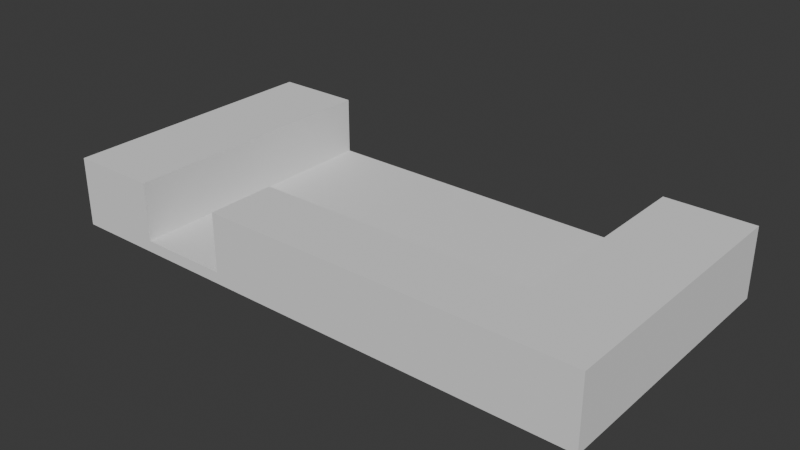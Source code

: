# Source: Mapa_parque_Grande_familia.blend  (saved by Blender 5.0.118; exported with 4.5.12 LTS)
import bpy
from mathutils import Matrix  # noqa: F401  (used for matrix-valued properties, if any)

bpy.ops.wm.read_factory_settings(use_empty=True)
scene = bpy.context.scene
scene.name = 'Scene'

# ---- collections
col_collection = bpy.data.collections.new('Collection'); scene.collection.children.link(col_collection)

# ---- world
world_world = bpy.data.worlds.new('World'); scene.world = world_world
world_world.use_nodes = True; world_world.node_tree.nodes.clear()
_N = world_world.node_tree.nodes; _L = world_world.node_tree.links
n0 = _N.new('ShaderNodeOutputWorld'); n0.name = 'World Output'; n0.location = (200, 100)
n1 = _N.new('ShaderNodeBackground'); n1.name = 'Background'; n1.location = (-200, 100)
n1.inputs[0].default_value = (0.05088, 0.05088, 0.05088, 1.0)
_L.new(n1.outputs[0], n0.inputs[0])
n0.is_active_output = True
world_world.color = (0.05088, 0.05088, 0.05088)
world_world.sun_shadow_jitter_overblur = 0.0

# ---- meshes
me_cube_001 = bpy.data.meshes.new('Cube.001')
me_cube_001.from_pydata([(-1.0, -1.0, -1.0), (-1.0, -1.0, 1.0), (-1.0, 1.0, -1.0), (-1.0, 1.0, 1.0), (1.0, -1.0, -1.0), (1.0, -1.0, 1.0), (1.0, 1.0, -1.0), (1.0, 1.0, 1.0), (0.6777, 1.0, -1.0), (-0.6777, 1.0, -1.0), (-0.6777, 1.0, 1.0), (0.6777, 1.0, 1.0), (-0.6777, -1.0, -1.0), (0.6777, -1.0, -1.0), (0.6777, -1.0, 1.0), (-0.6777, -1.0, 1.0), (-1.0, -0.5047, -1.0), (-1.0, -0.5047, 1.0), (1.0, -0.5047, -1.0), (1.0, -0.5047, 1.0), (0.6777, -0.5047, 1.0), (-0.6777, -0.5047, 1.0), (-0.6777, -0.5047, -1.0), (0.6777, -0.5047, -1.0), (-0.3435, 1.0, -1.0), (-0.3435, 1.0, 1.0), (-0.3435, -1.0, -1.0), (-0.3435, -1.0, 1.0), (-0.3435, -0.5047, -1.0), (-0.3435, -0.5047, 1.0), (-1.0, -0.5047, 11.22), (-1.0, 1.0, 11.22), (0.6777, 1.0, 11.22), (1.0, 1.0, 11.22), (1.0, -0.5047, 11.22), (1.0, -1.0, 11.22), (-0.6777, -1.0, 11.22), (-1.0, -1.0, 11.22), (-0.6777, 1.0, 11.22), (0.6777, -1.0, 11.22), (0.6777, -0.5047, 11.22), (-0.6777, -0.5047, 11.22), (-0.3435, -0.5047, 11.22), (-0.3435, -1.0, 11.22)], [], [(16, 17, 3, 2), (8, 11, 7, 6), (18, 19, 5, 4), (12, 15, 1, 0), (23, 18, 4, 13), (1, 15, 36, 37), (21, 10, 38, 41), (29, 21, 15, 27), (16, 22, 12, 0), (28, 23, 13, 26), (4, 5, 14, 13), (26, 27, 15, 12), (2, 3, 10, 9), (24, 25, 11, 8), (24, 8, 23, 28), (2, 9, 22, 16), (25, 10, 21, 29), (14, 5, 35, 39), (29, 27, 43, 42), (8, 6, 18, 23), (6, 7, 19, 18), (0, 1, 17, 16), (11, 25, 29, 20), (9, 24, 28, 22), (9, 10, 25, 24), (13, 14, 27, 26), (22, 28, 26, 12), (27, 14, 39, 43), (41, 30, 37, 36), (34, 40, 39, 35), (33, 32, 40, 34), (38, 31, 30, 41), (40, 42, 43, 39), (7, 11, 32, 33), (15, 21, 41, 36), (10, 3, 31, 38), (17, 1, 37, 30), (5, 19, 34, 35), (20, 29, 42, 40), (19, 7, 33, 34), (3, 17, 30, 31), (11, 20, 40, 32)])
_uv = me_cube_001.uv_layers.new(name='UVMap')
_uv.uv.foreach_set('vector', [0.375, 0.06191, 0.625, 0.06191, 0.625, 0.25, 0.375, 0.25, 0.375, 0.4597, 0.625, 0.4597, 0.625, 0.5, 0.375, 0.5, 0.375, 0.6881, 0.625, 0.6881, 0.625, 0.75, 0.375, 0.75, 0.375, 0.9597, 0.625, 0.9597, 0.625, 1.0, 0.375, 1.0, 0.3347, 0.6881, 0.375, 0.6881, 0.375, 0.75, 0.3347, 0.75, 0.625, 1.0, 0.625, 0.9597, 0.625, 0.9597, 0.625, 1.0, 0.8347, 0.6881, 0.8347, 0.5, 0.8347, 0.5, 0.8347, 0.6881, 0.7929, 0.6881, 0.8347, 0.6881, 0.8347, 0.75, 0.7929, 0.75, 0.125, 0.6881, 0.1653, 0.6881, 0.1653, 0.75, 0.125, 0.75, 0.2071, 0.6881, 0.3347, 0.6881, 0.3347, 0.75, 0.2071, 0.75, 0.375, 0.75, 0.625, 0.75, 0.625, 0.7903, 0.375, 0.7903, 0.375, 0.9179, 0.625, 0.9179, 0.625, 0.9597, 0.375, 0.9597, 0.375, 0.25, 0.625, 0.25, 0.625, 0.2903, 0.375, 0.2903, 0.375, 0.3321, 0.625, 0.3321, 0.625, 0.4597, 0.375, 0.4597, 0.2071, 0.5, 0.3347, 0.5, 0.3347, 0.6881, 0.2071, 0.6881, 0.125, 0.5, 0.1653, 0.5, 0.1653, 0.6881, 0.125, 0.6881, 0.7929, 0.5, 0.8347, 0.5, 0.8347, 0.6881, 0.7929, 0.6881, 0.625, 0.7903, 0.625, 0.75, 0.625, 0.75, 0.625, 0.7903, 0.7929, 0.6881, 0.7929, 0.75, 0.7929, 0.75, 0.7929, 0.6881, 0.3347, 0.5, 0.375, 0.5, 0.375, 0.6881, 0.3347, 0.6881, 0.375, 0.5, 0.625, 0.5, 0.625, 0.6881, 0.375, 0.6881, 0.375, 0.0, 0.625, 0.0, 0.625, 0.06191, 0.375, 0.06191, 0.6653, 0.5, 0.7929, 0.5, 0.7929, 0.6881, 0.6653, 0.6881, 0.1653, 0.5, 0.2071, 0.5, 0.2071, 0.6881, 0.1653, 0.6881, 0.375, 0.2903, 0.625, 0.2903, 0.625, 0.3321, 0.375, 0.3321, 0.375, 0.7903, 0.625, 0.7903, 0.625, 0.9179, 0.375, 0.9179, 0.1653, 0.6881, 0.2071, 0.6881, 0.2071, 0.75, 0.1653, 0.75, 0.625, 0.9179, 0.625, 0.7903, 0.625, 0.7903, 0.625, 0.9179, 0.8347, 0.6881, 0.875, 0.6881, 0.875, 0.75, 0.8347, 0.75, 0.625, 0.6881, 0.6653, 0.6881, 0.6653, 0.75, 0.625, 0.75, 0.625, 0.5, 0.6653, 0.5, 0.6653, 0.6881, 0.625, 0.6881, 0.8347, 0.5, 0.875, 0.5, 0.875, 0.6881, 0.8347, 0.6881, 0.6653, 0.6881, 0.7929, 0.6881, 0.7929, 0.75, 0.6653, 0.75, 0.625, 0.5, 0.625, 0.4597, 0.625, 0.4597, 0.625, 0.5, 0.8347, 0.75, 0.8347, 0.6881, 0.8347, 0.6881, 0.8347, 0.75, 0.625, 0.2903, 0.625, 0.25, 0.625, 0.25, 0.625, 0.2903, 0.625, 0.06191, 0.625, 0.0, 0.625, 0.0, 0.625, 0.06191, 0.625, 0.75, 0.625, 0.6881, 0.625, 0.6881, 0.625, 0.75, 0.6653, 0.6881, 0.7929, 0.6881, 0.7929, 0.6881, 0.6653, 0.6881, 0.625, 0.6881, 0.625, 0.5, 0.625, 0.5, 0.625, 0.6881, 0.625, 0.25, 0.625, 0.06191, 0.625, 0.06191, 0.625, 0.25, 0.6653, 0.5, 0.6653, 0.6881, 0.6653, 0.6881, 0.6653, 0.5])
me_cube_001.update()

# ---- objects
ob_cube = bpy.data.objects.new('Cube', me_cube_001)

# ---- transforms, parenting, visibility, modifiers, constraints
ob_cube.location = (0.0, 0.0, 0.0)
ob_cube.scale = (5.5, 2.75, 0.115)

# ---- collection membership
col_collection.objects.link(ob_cube)

# ---- scene / render settings (as saved in the file)
scene.frame_start = 1; scene.frame_end = 250; scene.frame_set(141)
scene.render.engine = 'BLENDER_EEVEE_NEXT'
scene.render.bake_bias = 0.0
scene.render.bake_samples = 0
scene.cycles.sampling_pattern = 'TABULATED_SOBOL'
scene.eevee.use_volume_custom_range = False
bpy.context.view_layer.update()

# ---- added for rendering (the .blend has no active camera and no usable light): camera, sun
cam_auto = bpy.data.cameras.new('AutoCamera')
cam_auto.lens = 50.0
cam_auto.sensor_width = 36.0
cam_auto.clip_end = 1000.0
ob_auto_camera = bpy.data.objects.new('AutoCamera', cam_auto)
scene.collection.objects.link(ob_auto_camera)
ob_auto_camera.location = (11.4529, -13.7434, 9.75018)
ob_auto_camera.rotation_euler = (1.09748, -7.21219e-08, 0.694738)
scene.camera = ob_auto_camera
light_auto_sun = bpy.data.lights.new('AutoSun', 'SUN')
light_auto_sun.energy = 3.0
light_auto_sun.angle = 0.0523599
ob_auto_sun = bpy.data.objects.new('AutoSun', light_auto_sun)
scene.collection.objects.link(ob_auto_sun)
ob_auto_sun.rotation_euler = (0.872665, 0.174533, 0.523599)
bpy.context.view_layer.update()
